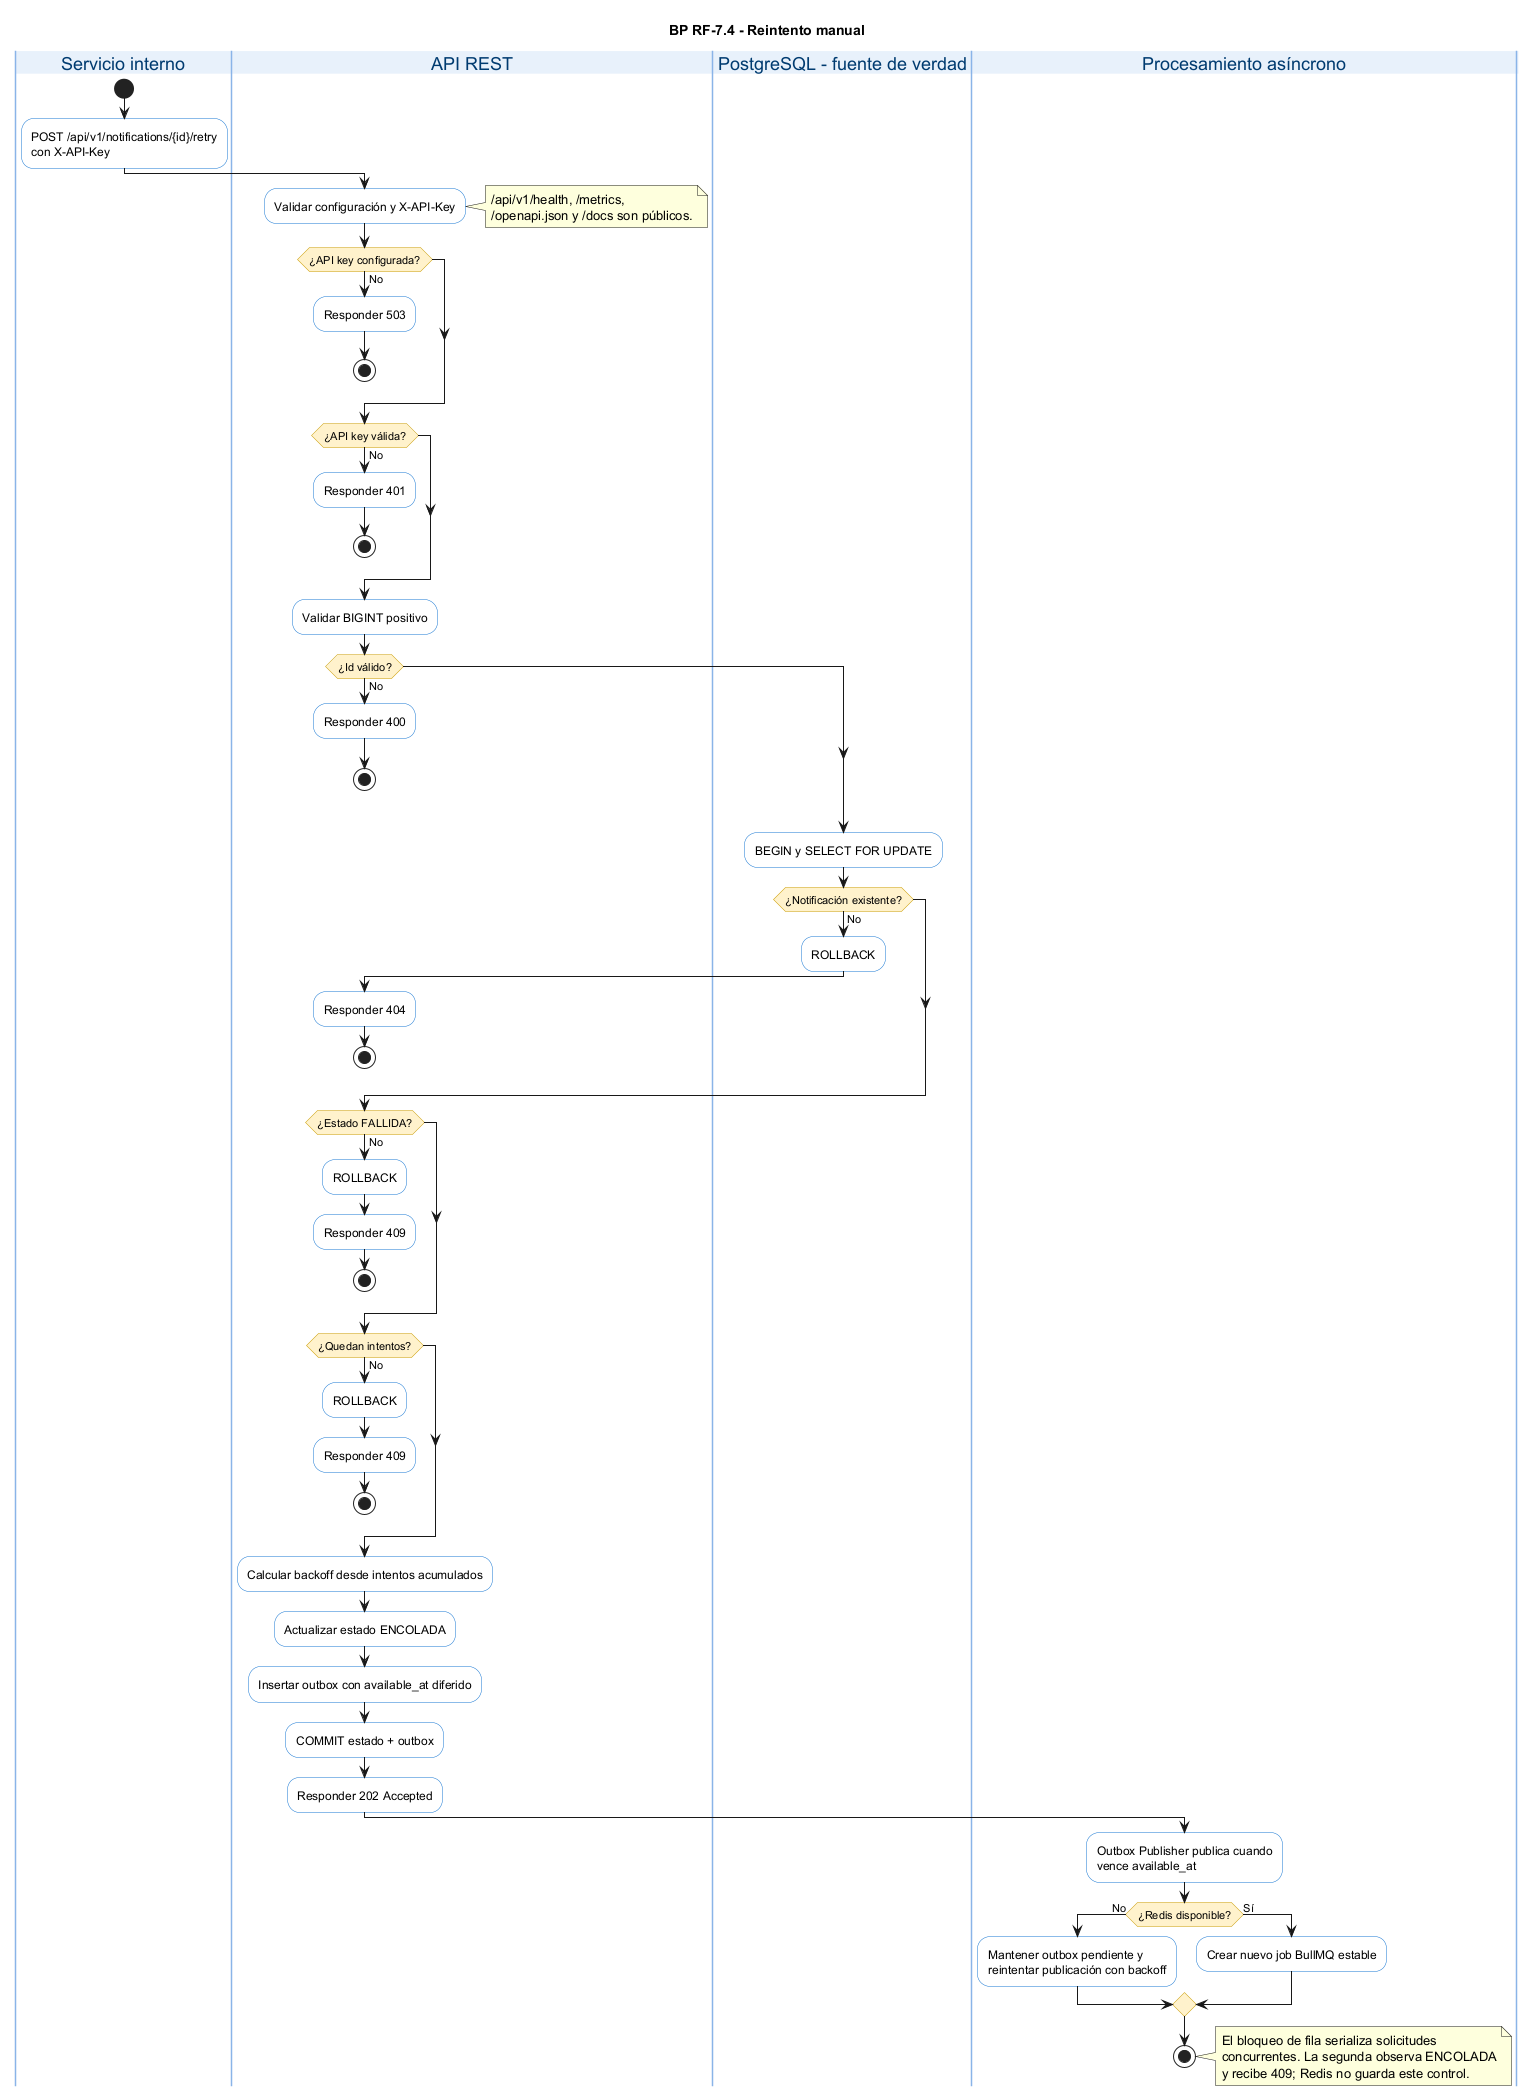

The diagram above was rendered by PlantUML. Its source (embedded in the PNG):
@startuml notificaciones-04-bp-reintento

title BP RF-7.4 - Reintento manual

skinparam backgroundColor white
skinparam shadowing false
skinparam activity {
    BackgroundColor white
    BorderColor #1676D2
    DiamondBackgroundColor #FFF2CC
    DiamondBorderColor #C99A00
    StartColor #222222
    EndColor #222222
}
skinparam swimlane {
    BorderColor #8AB4E8
    TitleBackgroundColor #E8F1FB
    TitleFontColor #003B70
}

|Servicio interno|
start
:POST /api/v1/notifications/{id}/retry\ncon X-API-Key;

|API REST|
:Validar configuración y X-API-Key;
note right
  /api/v1/health, /metrics,
  /openapi.json y /docs son públicos.
end note
if (¿API key configurada?) then (No)
    :Responder 503;
    stop
endif
if (¿API key válida?) then (No)
    :Responder 401;
    stop
endif
:Validar BIGINT positivo;
if (¿Id válido?) then (No)
    :Responder 400;
    stop
endif

|PostgreSQL - fuente de verdad|
:BEGIN y SELECT FOR UPDATE;
if (¿Notificación existente?) then (No)
    :ROLLBACK;
    |API REST|
    :Responder 404;
    stop
endif
if (¿Estado FALLIDA?) then (No)
    :ROLLBACK;
    |API REST|
    :Responder 409;
    stop
endif
if (¿Quedan intentos?) then (No)
    :ROLLBACK;
    |API REST|
    :Responder 409;
    stop
endif
:Calcular backoff desde intentos acumulados;
:Actualizar estado ENCOLADA;
:Insertar outbox con available_at diferido;
:COMMIT estado + outbox;

|API REST|
:Responder 202 Accepted;

|Procesamiento asíncrono|
:Outbox Publisher publica cuando\nvence available_at;
if (¿Redis disponible?) then (No)
    :Mantener outbox pendiente y\nreintentar publicación con backoff;
else (Sí)
    :Crear nuevo job BullMQ estable;
endif
stop

note right
  El bloqueo de fila serializa solicitudes
  concurrentes. La segunda observa ENCOLADA
  y recibe 409; Redis no guarda este control.
end note

@enduml